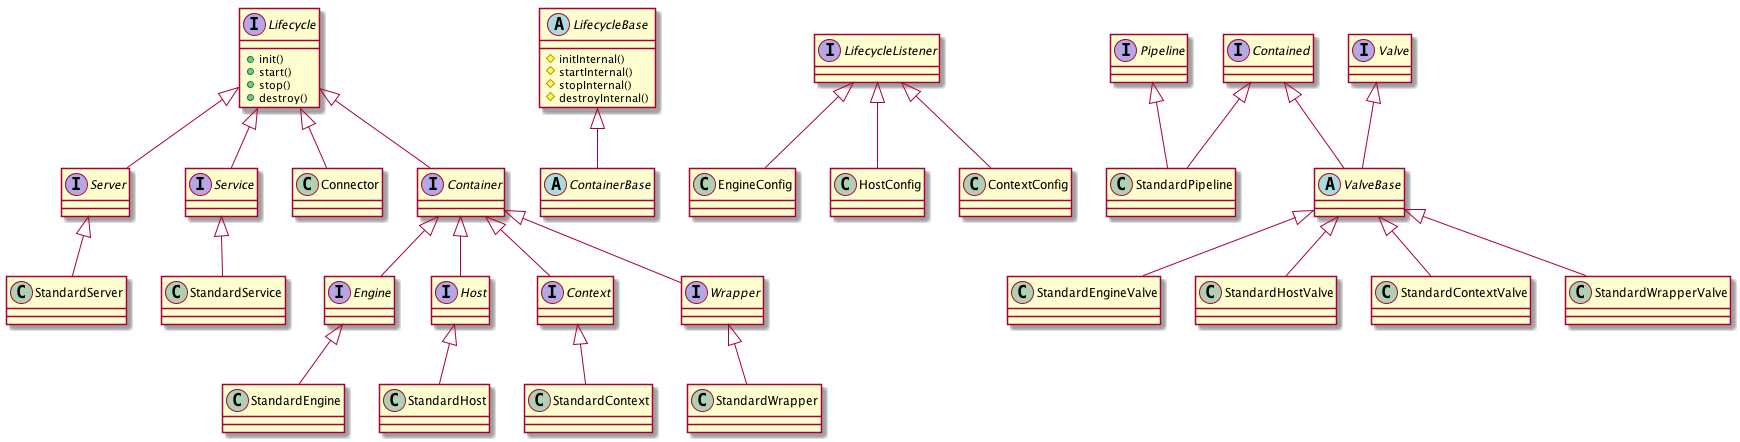

The diagram above was rendered by PlantUML. Its source (embedded in the PNG):
@startuml

interface Lifecycle {
  +init()
  +start()
  +stop()
  +destroy()
}
interface Server
interface Service
class Connector
interface Container
interface Engine
interface Host
interface Context
interface Wrapper

Lifecycle <|-- Server
Lifecycle <|-- Service
Lifecycle <|-- Connector
Lifecycle <|-- Container
Container <|-- Engine
Container <|-- Host
Container <|-- Context
Container <|-- Wrapper

class StandardServer
class StandardService
class StandardEngine
class StandardHost
class StandardContext
class StandardWrapper

Server <|-- StandardServer
Service <|-- StandardService
Engine <|-- StandardEngine
Host <|-- StandardHost
Context <|-- StandardContext
Wrapper <|-- StandardWrapper

abstract class LifecycleBase {
  #initInternal()
  #startInternal()
  #stopInternal()
  #destroyInternal()
}
abstract class ContainerBase

LifecycleBase <|-- ContainerBase

interface LifecycleListener
class EngineConfig
class HostConfig
class ContextConfig

LifecycleListener <|-- EngineConfig
LifecycleListener <|-- HostConfig
LifecycleListener <|-- ContextConfig

interface Pipeline
interface Contained
interface Valve
class StandardPipeline
abstract class ValveBase
class StandardEngineValve
class StandardHostValve
class StandardContextValve
class StandardWrapperValve

Pipeline <|-- StandardPipeline
Contained <|-- StandardPipeline
Contained <|-- ValveBase
Valve <|-- ValveBase
ValveBase <|-- StandardEngineValve
ValveBase <|-- StandardHostValve
ValveBase <|-- StandardContextValve
ValveBase <|-- StandardWrapperValve

@enduml